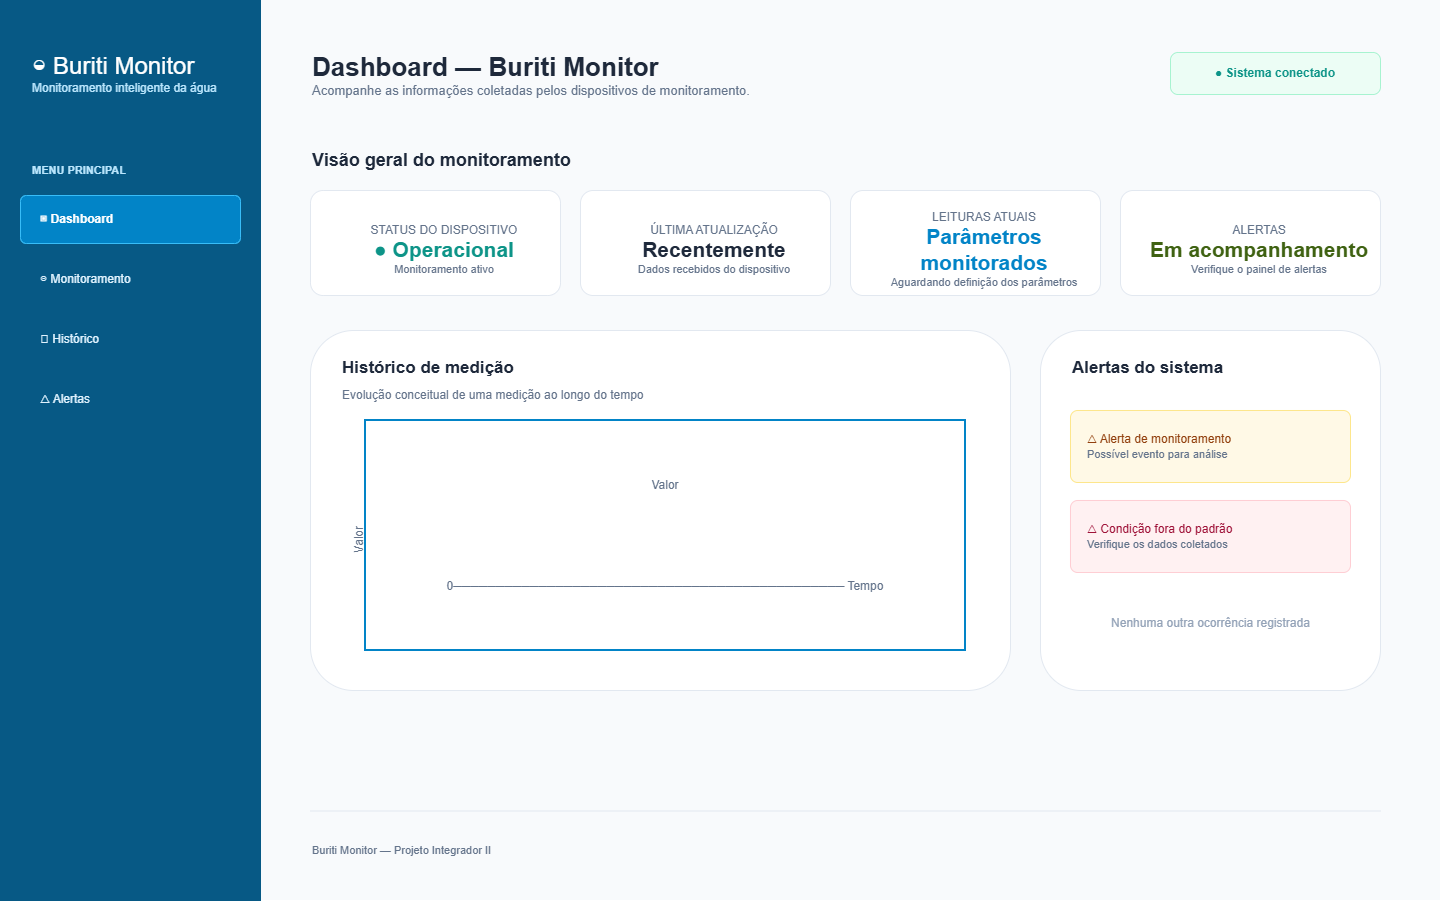

The diagram above was exported from draw.io. Its source (the exported page's mxGraphModel, read from the mxfile embedded in the PNG):
<mxGraphModel dx="774" dy="425" grid="1" gridSize="10" guides="1" tooltips="1" connect="1" arrows="1" fold="1" page="1" pageScale="1" pageWidth="827" pageHeight="1169" math="0" shadow="0">
  <root>
    <mxCell id="0" />
    <mxCell id="1" parent="0" />
    <mxCell id="MT3xTq-PJT3TXgJnPKLV-1" parent="1" style="rounded=0;whiteSpace=wrap;html=1;fillColor=#F8FAFC;strokeColor=none;" value="" vertex="1">
      <mxGeometry height="900" width="1440" x="20" y="20" as="geometry" />
    </mxCell>
    <mxCell id="MT3xTq-PJT3TXgJnPKLV-2" parent="1" style="rounded=0;whiteSpace=wrap;html=1;fillColor=#075985;strokeColor=#075985;" value="" vertex="1">
      <mxGeometry height="900" width="260" x="20" y="20" as="geometry" />
    </mxCell>
    <mxCell id="MT3xTq-PJT3TXgJnPKLV-3" parent="1" style="text;align=left;verticalAlign=middle;html=1;whiteSpace=wrap;" value="&lt;font color=&quot;#FFFFFF&quot; style=&quot;font-size:24px&quot;&gt;◒ Buriti Monitor&lt;/font&gt;&lt;br&gt;&lt;font color=&quot;#BAE6FD&quot; style=&quot;font-size:12px&quot;&gt;Monitoramento inteligente da água&lt;/font&gt;" vertex="1">
      <mxGeometry height="75" width="205" x="50" y="55" as="geometry" />
    </mxCell>
    <mxCell id="MT3xTq-PJT3TXgJnPKLV-4" parent="1" style="text;align=left;verticalAlign=middle;html=1;fontColor=#BAE6FD;fontStyle=1;fontSize=11;" value="MENU PRINCIPAL" vertex="1">
      <mxGeometry height="30" width="190" x="50" y="175" as="geometry" />
    </mxCell>
    <mxCell id="MT3xTq-PJT3TXgJnPKLV-5" parent="1" style="rounded=1;arcSize=12;whiteSpace=wrap;html=1;fillColor=#0284C7;strokeColor=#38BDF8;fontColor=#FFFFFF;fontStyle=1;align=left;spacingLeft=18;" value="▣   Dashboard" vertex="1">
      <mxGeometry height="48" width="220" x="40" y="215" as="geometry" />
    </mxCell>
    <mxCell id="MT3xTq-PJT3TXgJnPKLV-6" parent="1" style="rounded=1;arcSize=12;whiteSpace=wrap;html=1;fillColor=none;strokeColor=none;fontColor=#E0F2FE;align=left;spacingLeft=18;" value="◉   Monitoramento" vertex="1">
      <mxGeometry height="48" width="220" x="40" y="275" as="geometry" />
    </mxCell>
    <mxCell id="MT3xTq-PJT3TXgJnPKLV-7" parent="1" style="rounded=1;arcSize=12;whiteSpace=wrap;html=1;fillColor=none;strokeColor=none;fontColor=#E0F2FE;align=left;spacingLeft=18;" value="◴   Histórico" vertex="1">
      <mxGeometry height="48" width="220" x="40" y="335" as="geometry" />
    </mxCell>
    <mxCell id="MT3xTq-PJT3TXgJnPKLV-8" parent="1" style="rounded=1;arcSize=12;whiteSpace=wrap;html=1;fillColor=none;strokeColor=none;fontColor=#E0F2FE;align=left;spacingLeft=18;" value="△   Alertas" vertex="1">
      <mxGeometry height="48" width="220" x="40" y="395" as="geometry" />
    </mxCell>
    <mxCell id="MT3xTq-PJT3TXgJnPKLV-9" parent="1" style="text;align=left;verticalAlign=middle;html=1;whiteSpace=wrap;" value="&lt;font color=&quot;#1E293B&quot; style=&quot;font-size:26px&quot;&gt;&lt;b&gt;Dashboard — Buriti Monitor&lt;/b&gt;&lt;/font&gt;&lt;br&gt;&lt;font color=&quot;#64748B&quot; style=&quot;font-size:13px&quot;&gt;Acompanhe as informações coletadas pelos dispositivos de monitoramento.&lt;/font&gt;" vertex="1">
      <mxGeometry height="80" width="700" x="330" y="55" as="geometry" />
    </mxCell>
    <mxCell id="MT3xTq-PJT3TXgJnPKLV-10" parent="1" style="rounded=1;arcSize=18;whiteSpace=wrap;html=1;fillColor=#ECFDF5;strokeColor=#A7F3D0;fontColor=#0D9488;fontStyle=1;" value="●  Sistema conectado" vertex="1">
      <mxGeometry height="42" width="210" x="1190" y="72" as="geometry" />
    </mxCell>
    <mxCell id="MT3xTq-PJT3TXgJnPKLV-11" parent="1" style="text;align=left;verticalAlign=middle;html=1;fontColor=#1E293B;fontSize=18;fontStyle=1;" value="Visão geral do monitoramento" vertex="1">
      <mxGeometry height="40" width="500" x="330" y="160" as="geometry" />
    </mxCell>
    <mxCell id="MT3xTq-PJT3TXgJnPKLV-12" parent="1" style="rounded=1;arcSize=12;whiteSpace=wrap;html=1;fillColor=#FFFFFF;strokeColor=#E2E8F0;spacingLeft=18;spacingTop=12;" value="&lt;font color=&quot;#64748B&quot; style=&quot;font-size:12px&quot;&gt;STATUS DO DISPOSITIVO&lt;/font&gt;&lt;br&gt;&lt;font color=&quot;#0D9488&quot; style=&quot;font-size:21px&quot;&gt;&lt;b&gt;● Operacional&lt;/b&gt;&lt;/font&gt;&lt;br&gt;&lt;font color=&quot;#64748B&quot; style=&quot;font-size:11px&quot;&gt;Monitoramento ativo&lt;/font&gt;" vertex="1">
      <mxGeometry height="105" width="250" x="330" y="210" as="geometry" />
    </mxCell>
    <mxCell id="MT3xTq-PJT3TXgJnPKLV-13" parent="1" style="rounded=1;arcSize=12;whiteSpace=wrap;html=1;fillColor=#FFFFFF;strokeColor=#E2E8F0;spacingLeft=18;spacingTop=12;" value="&lt;font color=&quot;#64748B&quot; style=&quot;font-size:12px&quot;&gt;ÚLTIMA ATUALIZAÇÃO&lt;/font&gt;&lt;br&gt;&lt;font color=&quot;#1E293B&quot; style=&quot;font-size:21px&quot;&gt;&lt;b&gt;Recentemente&lt;/b&gt;&lt;/font&gt;&lt;br&gt;&lt;font color=&quot;#64748B&quot; style=&quot;font-size:11px&quot;&gt;Dados recebidos do dispositivo&lt;/font&gt;" vertex="1">
      <mxGeometry height="105" width="250" x="600" y="210" as="geometry" />
    </mxCell>
    <mxCell id="MT3xTq-PJT3TXgJnPKLV-14" parent="1" style="rounded=1;arcSize=12;whiteSpace=wrap;html=1;fillColor=#FFFFFF;strokeColor=#E2E8F0;spacingLeft=18;spacingTop=12;" value="&lt;font color=&quot;#64748B&quot; style=&quot;font-size:12px&quot;&gt;LEITURAS ATUAIS&lt;/font&gt;&lt;br&gt;&lt;font color=&quot;#0284C7&quot; style=&quot;font-size:21px&quot;&gt;&lt;b&gt;Parâmetros monitorados&lt;/b&gt;&lt;/font&gt;&lt;br&gt;&lt;font color=&quot;#64748B&quot; style=&quot;font-size:11px&quot;&gt;Aguardando definição dos parâmetros&lt;/font&gt;" vertex="1">
      <mxGeometry height="105" width="250" x="870" y="210" as="geometry" />
    </mxCell>
    <mxCell id="MT3xTq-PJT3TXgJnPKLV-15" parent="1" style="rounded=1;arcSize=12;whiteSpace=wrap;html=1;fillColor=#FFFFFF;strokeColor=#E2E8F0;spacingLeft=18;spacingTop=12;" value="&lt;font color=&quot;#64748B&quot; style=&quot;font-size:12px&quot;&gt;ALERTAS&lt;/font&gt;&lt;br&gt;&lt;font color=&quot;#3F6212&quot; style=&quot;font-size:21px&quot;&gt;&lt;b&gt;Em acompanhamento&lt;/b&gt;&lt;/font&gt;&lt;br&gt;&lt;font color=&quot;#64748B&quot; style=&quot;font-size:11px&quot;&gt;Verifique o painel de alertas&lt;/font&gt;" vertex="1">
      <mxGeometry height="105" width="260" x="1140" y="210" as="geometry" />
    </mxCell>
    <mxCell id="MT3xTq-PJT3TXgJnPKLV-16" parent="1" style="rounded=1;arcSize=12;whiteSpace=wrap;html=1;fillColor=#FFFFFF;strokeColor=#E2E8F0;" value="" vertex="1">
      <mxGeometry height="360" width="700" x="330" y="350" as="geometry" />
    </mxCell>
    <mxCell id="MT3xTq-PJT3TXgJnPKLV-17" parent="1" style="text;align=left;verticalAlign=middle;html=1;fontColor=#1E293B;fontSize=17;fontStyle=1;" value="Histórico de medição" vertex="1">
      <mxGeometry height="35" width="300" x="360" y="370" as="geometry" />
    </mxCell>
    <mxCell id="MT3xTq-PJT3TXgJnPKLV-18" parent="1" style="text;align=left;verticalAlign=middle;html=1;fontColor=#64748B;fontSize=12;" value="Evolução conceitual de uma medição ao longo do tempo" vertex="1">
      <mxGeometry height="25" width="450" x="360" y="402" as="geometry" />
    </mxCell>
    <mxCell id="MT3xTq-PJT3TXgJnPKLV-19" parent="1" style="shape=mxgraph.chart.line;whiteSpace=wrap;html=1;fillColor=none;strokeColor=#0284C7;fontColor=#64748B;strokeWidth=2;" value="Valor&#10;&#10;&#10;&#10;&#10;&#10;&#10;0────────────────────────────────────────────── Tempo" vertex="1">
      <mxGeometry height="230" width="600" x="385" y="440" as="geometry" />
    </mxCell>
    <mxCell id="MT3xTq-PJT3TXgJnPKLV-20" parent="1" style="text;rotation=-90;html=1;fontColor=#64748B;fontSize=12;" value="Valor" vertex="1">
      <mxGeometry height="25" width="55" x="350" y="535" as="geometry" />
    </mxCell>
    <mxCell id="MT3xTq-PJT3TXgJnPKLV-21" parent="1" style="rounded=1;arcSize=12;whiteSpace=wrap;html=1;fillColor=#FFFFFF;strokeColor=#E2E8F0;" value="" vertex="1">
      <mxGeometry height="360" width="340" x="1060" y="350" as="geometry" />
    </mxCell>
    <mxCell id="MT3xTq-PJT3TXgJnPKLV-22" parent="1" style="text;align=left;verticalAlign=middle;html=1;fontColor=#1E293B;fontSize=17;fontStyle=1;" value="Alertas do sistema" vertex="1">
      <mxGeometry height="35" width="270" x="1090" y="370" as="geometry" />
    </mxCell>
    <mxCell id="MT3xTq-PJT3TXgJnPKLV-23" parent="1" style="rounded=1;arcSize=10;whiteSpace=wrap;html=1;fillColor=#FFF9E6;strokeColor=#FDE68A;fontColor=#92400E;align=left;spacingLeft=15;" value="△  Alerta de monitoramento&lt;br&gt;&lt;font color=&quot;#64748B&quot; style=&quot;font-size:11px&quot;&gt;Possível evento para análise&lt;/font&gt;" vertex="1">
      <mxGeometry height="72" width="280" x="1090" y="430" as="geometry" />
    </mxCell>
    <mxCell id="MT3xTq-PJT3TXgJnPKLV-24" parent="1" style="rounded=1;arcSize=10;whiteSpace=wrap;html=1;fillColor=#FFF1F2;strokeColor=#FECDD3;fontColor=#9F1239;align=left;spacingLeft=15;" value="△  Condição fora do padrão&lt;br&gt;&lt;font color=&quot;#64748B&quot; style=&quot;font-size:11px&quot;&gt;Verifique os dados coletados&lt;/font&gt;" vertex="1">
      <mxGeometry height="72" width="280" x="1090" y="520" as="geometry" />
    </mxCell>
    <mxCell id="MT3xTq-PJT3TXgJnPKLV-25" parent="1" style="text;align=center;verticalAlign=middle;html=1;fontColor=#94A3B8;fontSize=12;" value="Nenhuma outra ocorrência registrada" vertex="1">
      <mxGeometry height="35" width="280" x="1090" y="625" as="geometry" />
    </mxCell>
    <mxCell id="MT3xTq-PJT3TXgJnPKLV-26" parent="1" style="text;align=left;verticalAlign=middle;html=1;fontColor=#64748B;fontSize=11;" value="Buriti Monitor — Projeto Integrador II" vertex="1">
      <mxGeometry height="30" width="500" x="330" y="855" as="geometry" />
    </mxCell>
    <mxCell id="MT3xTq-PJT3TXgJnPKLV-27" parent="1" style="line;strokeColor=#E2E8F0;strokeWidth=1;" value="" vertex="1">
      <mxGeometry height="1" width="1070" x="330" y="830" as="geometry" />
    </mxCell>
  </root>
</mxGraphModel>